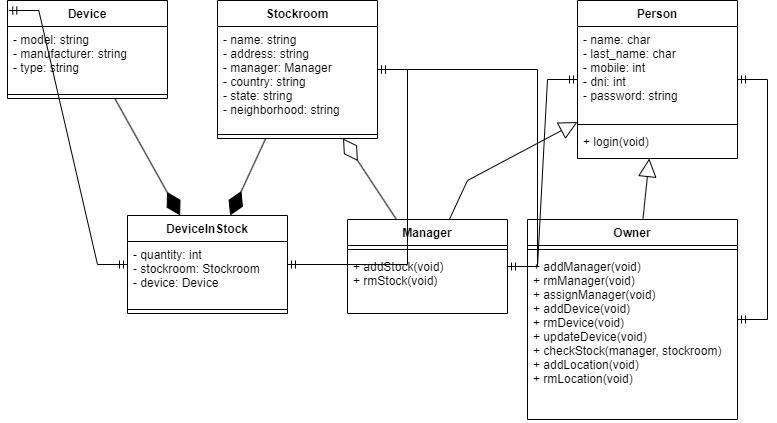

The diagram above was exported from draw.io. Its source (the exported page's mxGraphModel, read from the mxfile embedded in the PNG):
<mxGraphModel dx="1022" dy="468" grid="1" gridSize="10" guides="1" tooltips="1" connect="1" arrows="1" fold="1" page="1" pageScale="1" pageWidth="827" pageHeight="1169" math="0" shadow="0">
  <root>
    <mxCell id="WIyWlLk6GJQsqaUBKTNV-0" />
    <mxCell id="WIyWlLk6GJQsqaUBKTNV-1" parent="WIyWlLk6GJQsqaUBKTNV-0" />
    <mxCell id="1O0b7EEr70SSXUZOzbHn-11" value="Device" style="swimlane;fontStyle=1;align=center;verticalAlign=top;childLayout=stackLayout;horizontal=1;startSize=26;horizontalStack=0;resizeParent=1;resizeParentMax=0;resizeLast=0;collapsible=1;marginBottom=0;" parent="WIyWlLk6GJQsqaUBKTNV-1" vertex="1">
      <mxGeometry x="800" y="120" width="160" height="98" as="geometry">
        <mxRectangle x="820" y="120" width="80" height="30" as="alternateBounds" />
      </mxGeometry>
    </mxCell>
    <mxCell id="1O0b7EEr70SSXUZOzbHn-12" value="- model: string&#10;- manufacturer: string&#10;- type: string" style="text;strokeColor=none;fillColor=none;align=left;verticalAlign=top;spacingLeft=4;spacingRight=4;overflow=hidden;rotatable=0;points=[[0,0.5],[1,0.5]];portConstraint=eastwest;" parent="1O0b7EEr70SSXUZOzbHn-11" vertex="1">
      <mxGeometry y="26" width="160" height="64" as="geometry" />
    </mxCell>
    <mxCell id="1O0b7EEr70SSXUZOzbHn-13" value="" style="line;strokeWidth=1;fillColor=none;align=left;verticalAlign=middle;spacingTop=-1;spacingLeft=3;spacingRight=3;rotatable=0;labelPosition=right;points=[];portConstraint=eastwest;" parent="1O0b7EEr70SSXUZOzbHn-11" vertex="1">
      <mxGeometry y="90" width="160" height="8" as="geometry" />
    </mxCell>
    <mxCell id="1O0b7EEr70SSXUZOzbHn-15" value="Stockroom" style="swimlane;fontStyle=1;align=center;verticalAlign=top;childLayout=stackLayout;horizontal=1;startSize=26;horizontalStack=0;resizeParent=1;resizeParentMax=0;resizeLast=0;collapsible=1;marginBottom=0;" parent="WIyWlLk6GJQsqaUBKTNV-1" vertex="1">
      <mxGeometry x="1010" y="120" width="160" height="138" as="geometry">
        <mxRectangle x="1020" y="-30" width="100" height="30" as="alternateBounds" />
      </mxGeometry>
    </mxCell>
    <mxCell id="1O0b7EEr70SSXUZOzbHn-16" value="- name: string&#10;- address: string&#10;- manager: Manager&#10;- country: string&#10;- state: string&#10;- neighborhood: string&#10;&#10;" style="text;strokeColor=none;fillColor=none;align=left;verticalAlign=top;spacingLeft=4;spacingRight=4;overflow=hidden;rotatable=0;points=[[0,0.5],[1,0.5]];portConstraint=eastwest;" parent="1O0b7EEr70SSXUZOzbHn-15" vertex="1">
      <mxGeometry y="26" width="160" height="104" as="geometry" />
    </mxCell>
    <mxCell id="1O0b7EEr70SSXUZOzbHn-17" value="" style="line;strokeWidth=1;fillColor=none;align=left;verticalAlign=middle;spacingTop=-1;spacingLeft=3;spacingRight=3;rotatable=0;labelPosition=right;points=[];portConstraint=eastwest;" parent="1O0b7EEr70SSXUZOzbHn-15" vertex="1">
      <mxGeometry y="130" width="160" height="8" as="geometry" />
    </mxCell>
    <mxCell id="1O0b7EEr70SSXUZOzbHn-19" value="Person" style="swimlane;fontStyle=1;align=center;verticalAlign=top;childLayout=stackLayout;horizontal=1;startSize=26;horizontalStack=0;resizeParent=1;resizeParentMax=0;resizeLast=0;collapsible=1;marginBottom=0;" parent="WIyWlLk6GJQsqaUBKTNV-1" vertex="1">
      <mxGeometry x="1370" y="120" width="160" height="158" as="geometry" />
    </mxCell>
    <mxCell id="1O0b7EEr70SSXUZOzbHn-20" value="- name: char&#10;- last_name: char&#10;- mobile: int&#10;- dni: int&#10;- password: string" style="text;strokeColor=none;fillColor=none;align=left;verticalAlign=top;spacingLeft=4;spacingRight=4;overflow=hidden;rotatable=0;points=[[0,0.5],[1,0.5]];portConstraint=eastwest;" parent="1O0b7EEr70SSXUZOzbHn-19" vertex="1">
      <mxGeometry y="26" width="160" height="94" as="geometry" />
    </mxCell>
    <mxCell id="1O0b7EEr70SSXUZOzbHn-21" value="" style="line;strokeWidth=1;fillColor=none;align=left;verticalAlign=middle;spacingTop=-1;spacingLeft=3;spacingRight=3;rotatable=0;labelPosition=right;points=[];portConstraint=eastwest;" parent="1O0b7EEr70SSXUZOzbHn-19" vertex="1">
      <mxGeometry y="120" width="160" height="8" as="geometry" />
    </mxCell>
    <mxCell id="1O0b7EEr70SSXUZOzbHn-22" value="+ login(void)" style="text;strokeColor=none;fillColor=none;align=left;verticalAlign=top;spacingLeft=4;spacingRight=4;overflow=hidden;rotatable=0;points=[[0,0.5],[1,0.5]];portConstraint=eastwest;" parent="1O0b7EEr70SSXUZOzbHn-19" vertex="1">
      <mxGeometry y="128" width="160" height="30" as="geometry" />
    </mxCell>
    <mxCell id="1O0b7EEr70SSXUZOzbHn-23" value="Manager" style="swimlane;fontStyle=1;align=center;verticalAlign=top;childLayout=stackLayout;horizontal=1;startSize=26;horizontalStack=0;resizeParent=1;resizeParentMax=0;resizeLast=0;collapsible=1;marginBottom=0;" parent="WIyWlLk6GJQsqaUBKTNV-1" vertex="1">
      <mxGeometry x="1140" y="339" width="160" height="94" as="geometry" />
    </mxCell>
    <mxCell id="1O0b7EEr70SSXUZOzbHn-25" value="" style="line;strokeWidth=1;fillColor=none;align=left;verticalAlign=middle;spacingTop=-1;spacingLeft=3;spacingRight=3;rotatable=0;labelPosition=right;points=[];portConstraint=eastwest;" parent="1O0b7EEr70SSXUZOzbHn-23" vertex="1">
      <mxGeometry y="26" width="160" height="8" as="geometry" />
    </mxCell>
    <mxCell id="1O0b7EEr70SSXUZOzbHn-26" value="+ addStock(void)&#10;+ rmStock(void)" style="text;strokeColor=none;fillColor=none;align=left;verticalAlign=top;spacingLeft=4;spacingRight=4;overflow=hidden;rotatable=0;points=[[0,0.5],[1,0.5]];portConstraint=eastwest;" parent="1O0b7EEr70SSXUZOzbHn-23" vertex="1">
      <mxGeometry y="34" width="160" height="60" as="geometry" />
    </mxCell>
    <mxCell id="1O0b7EEr70SSXUZOzbHn-27" value="Owner" style="swimlane;fontStyle=1;align=center;verticalAlign=top;childLayout=stackLayout;horizontal=1;startSize=26;horizontalStack=0;resizeParent=1;resizeParentMax=0;resizeLast=0;collapsible=1;marginBottom=0;" parent="WIyWlLk6GJQsqaUBKTNV-1" vertex="1">
      <mxGeometry x="1320" y="339" width="210" height="200" as="geometry" />
    </mxCell>
    <mxCell id="1O0b7EEr70SSXUZOzbHn-29" value="" style="line;strokeWidth=1;fillColor=none;align=left;verticalAlign=middle;spacingTop=-1;spacingLeft=3;spacingRight=3;rotatable=0;labelPosition=right;points=[];portConstraint=eastwest;" parent="1O0b7EEr70SSXUZOzbHn-27" vertex="1">
      <mxGeometry y="26" width="210" height="8" as="geometry" />
    </mxCell>
    <mxCell id="1O0b7EEr70SSXUZOzbHn-30" value="+ addManager(void)&#10;+ rmManager(void)&#10;+ assignManager(void)&#10;+ addDevice(void)&#10;+ rmDevice(void)&#10;+ updateDevice(void)&#10;+ checkStock(manager, stockroom)&#10;+ addLocation(void)&#10;+ rmLocation(void)" style="text;strokeColor=none;fillColor=none;align=left;verticalAlign=top;spacingLeft=4;spacingRight=4;overflow=hidden;rotatable=0;points=[[0,0.5],[1,0.5]];portConstraint=eastwest;" parent="1O0b7EEr70SSXUZOzbHn-27" vertex="1">
      <mxGeometry y="34" width="210" height="166" as="geometry" />
    </mxCell>
    <mxCell id="1O0b7EEr70SSXUZOzbHn-32" value="" style="endArrow=block;endSize=16;endFill=0;html=1;rounded=0;" parent="WIyWlLk6GJQsqaUBKTNV-1" source="1O0b7EEr70SSXUZOzbHn-23" target="1O0b7EEr70SSXUZOzbHn-19" edge="1">
      <mxGeometry width="160" relative="1" as="geometry">
        <mxPoint x="1040" y="240" as="sourcePoint" />
        <mxPoint x="1300" y="210" as="targetPoint" />
        <Array as="points">
          <mxPoint x="1260" y="300" />
        </Array>
      </mxGeometry>
    </mxCell>
    <mxCell id="1O0b7EEr70SSXUZOzbHn-33" value="" style="endArrow=block;endSize=16;endFill=0;html=1;rounded=0;" parent="WIyWlLk6GJQsqaUBKTNV-1" source="1O0b7EEr70SSXUZOzbHn-27" target="1O0b7EEr70SSXUZOzbHn-19" edge="1">
      <mxGeometry width="160" relative="1" as="geometry">
        <mxPoint x="1390" y="270" as="sourcePoint" />
        <mxPoint x="1470" y="206" as="targetPoint" />
      </mxGeometry>
    </mxCell>
    <mxCell id="1O0b7EEr70SSXUZOzbHn-34" value="DeviceInStock" style="swimlane;fontStyle=1;align=center;verticalAlign=top;childLayout=stackLayout;horizontal=1;startSize=26;horizontalStack=0;resizeParent=1;resizeParentMax=0;resizeLast=0;collapsible=1;marginBottom=0;" parent="WIyWlLk6GJQsqaUBKTNV-1" vertex="1">
      <mxGeometry x="920" y="335" width="160" height="98" as="geometry" />
    </mxCell>
    <mxCell id="1O0b7EEr70SSXUZOzbHn-35" value="- quantity: int&#10;- stockroom: Stockroom&#10;- device: Device" style="text;strokeColor=none;fillColor=none;align=left;verticalAlign=top;spacingLeft=4;spacingRight=4;overflow=hidden;rotatable=0;points=[[0,0.5],[1,0.5]];portConstraint=eastwest;" parent="1O0b7EEr70SSXUZOzbHn-34" vertex="1">
      <mxGeometry y="26" width="160" height="64" as="geometry" />
    </mxCell>
    <mxCell id="1O0b7EEr70SSXUZOzbHn-36" value="" style="line;strokeWidth=1;fillColor=none;align=left;verticalAlign=middle;spacingTop=-1;spacingLeft=3;spacingRight=3;rotatable=0;labelPosition=right;points=[];portConstraint=eastwest;" parent="1O0b7EEr70SSXUZOzbHn-34" vertex="1">
      <mxGeometry y="90" width="160" height="8" as="geometry" />
    </mxCell>
    <mxCell id="1O0b7EEr70SSXUZOzbHn-38" value="" style="endArrow=diamondThin;endFill=1;endSize=24;html=1;rounded=0;" parent="WIyWlLk6GJQsqaUBKTNV-1" source="1O0b7EEr70SSXUZOzbHn-11" target="1O0b7EEr70SSXUZOzbHn-34" edge="1">
      <mxGeometry width="160" relative="1" as="geometry">
        <mxPoint x="1040" y="330" as="sourcePoint" />
        <mxPoint x="1200" y="330" as="targetPoint" />
      </mxGeometry>
    </mxCell>
    <mxCell id="1O0b7EEr70SSXUZOzbHn-39" value="" style="endArrow=diamondThin;endFill=1;endSize=24;html=1;rounded=0;" parent="WIyWlLk6GJQsqaUBKTNV-1" source="1O0b7EEr70SSXUZOzbHn-15" target="1O0b7EEr70SSXUZOzbHn-34" edge="1">
      <mxGeometry width="160" relative="1" as="geometry">
        <mxPoint x="1040" y="330" as="sourcePoint" />
        <mxPoint x="1200" y="330" as="targetPoint" />
      </mxGeometry>
    </mxCell>
    <mxCell id="1O0b7EEr70SSXUZOzbHn-40" value="" style="endArrow=diamondThin;endFill=0;endSize=24;html=1;rounded=0;" parent="WIyWlLk6GJQsqaUBKTNV-1" source="1O0b7EEr70SSXUZOzbHn-23" target="1O0b7EEr70SSXUZOzbHn-15" edge="1">
      <mxGeometry width="160" relative="1" as="geometry">
        <mxPoint x="1010" y="230" as="sourcePoint" />
        <mxPoint x="1170" y="230" as="targetPoint" />
      </mxGeometry>
    </mxCell>
    <mxCell id="ZXE2heBzwjEkRLmkHwT7-0" value="" style="edgeStyle=entityRelationEdgeStyle;fontSize=12;html=1;endArrow=ERmandOne;startArrow=ERmandOne;rounded=0;entryX=0.008;entryY=0.102;entryDx=0;entryDy=0;entryPerimeter=0;" parent="WIyWlLk6GJQsqaUBKTNV-1" source="1O0b7EEr70SSXUZOzbHn-34" target="1O0b7EEr70SSXUZOzbHn-11" edge="1">
      <mxGeometry width="100" height="100" relative="1" as="geometry">
        <mxPoint x="790" y="228" as="sourcePoint" />
        <mxPoint x="890" y="128" as="targetPoint" />
      </mxGeometry>
    </mxCell>
    <mxCell id="ZXE2heBzwjEkRLmkHwT7-1" value="" style="edgeStyle=entityRelationEdgeStyle;fontSize=12;html=1;endArrow=ERmandOne;startArrow=ERmandOne;rounded=0;" parent="WIyWlLk6GJQsqaUBKTNV-1" source="1O0b7EEr70SSXUZOzbHn-34" target="1O0b7EEr70SSXUZOzbHn-15" edge="1">
      <mxGeometry width="100" height="100" relative="1" as="geometry">
        <mxPoint x="1150" y="310" as="sourcePoint" />
        <mxPoint x="1250" y="210" as="targetPoint" />
      </mxGeometry>
    </mxCell>
    <mxCell id="ZXE2heBzwjEkRLmkHwT7-2" value="" style="edgeStyle=entityRelationEdgeStyle;fontSize=12;html=1;endArrow=ERmandOne;startArrow=ERmandOne;rounded=0;" parent="WIyWlLk6GJQsqaUBKTNV-1" source="1O0b7EEr70SSXUZOzbHn-23" target="1O0b7EEr70SSXUZOzbHn-15" edge="1">
      <mxGeometry width="100" height="100" relative="1" as="geometry">
        <mxPoint x="1150" y="310" as="sourcePoint" />
        <mxPoint x="1250" y="210" as="targetPoint" />
      </mxGeometry>
    </mxCell>
    <mxCell id="ZXE2heBzwjEkRLmkHwT7-3" value="" style="edgeStyle=entityRelationEdgeStyle;fontSize=12;html=1;endArrow=ERmandOne;rounded=0;" parent="WIyWlLk6GJQsqaUBKTNV-1" source="1O0b7EEr70SSXUZOzbHn-23" target="1O0b7EEr70SSXUZOzbHn-19" edge="1">
      <mxGeometry width="100" height="100" relative="1" as="geometry">
        <mxPoint x="1150" y="310" as="sourcePoint" />
        <mxPoint x="1250" y="210" as="targetPoint" />
      </mxGeometry>
    </mxCell>
    <mxCell id="ZXE2heBzwjEkRLmkHwT7-7" value="" style="edgeStyle=entityRelationEdgeStyle;fontSize=12;html=1;endArrow=ERmandOne;startArrow=ERmandOne;rounded=0;" parent="WIyWlLk6GJQsqaUBKTNV-1" source="1O0b7EEr70SSXUZOzbHn-27" target="1O0b7EEr70SSXUZOzbHn-19" edge="1">
      <mxGeometry width="100" height="100" relative="1" as="geometry">
        <mxPoint x="1150" y="410" as="sourcePoint" />
        <mxPoint x="1250" y="310" as="targetPoint" />
      </mxGeometry>
    </mxCell>
  </root>
</mxGraphModel>